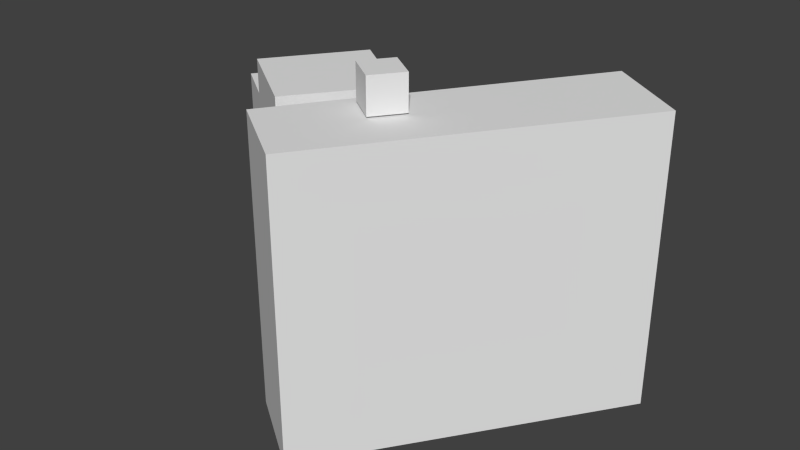 # Source: osakarumondome.blend  (saved by Blender 2.62.0; exported with 4.5.12 LTS)
import bpy
from mathutils import Matrix  # noqa: F401  (used for matrix-valued properties, if any)

bpy.ops.wm.read_factory_settings(use_empty=True)
scene = bpy.context.scene
scene.name = 'Scene'

# ---- collections
col_collection_1 = bpy.data.collections.new('Collection 1'); scene.collection.children.link(col_collection_1)

# ---- materials (node trees are filled in below, after node groups)
mat_material0 = bpy.data.materials.new('material0')
mat_material0.alpha_threshold = 0.0
mat_material0.use_transparent_shadow = False
mat_material0.roughness = 0.5
mat_material0.line_color = (0.0, 0.0, 0.0, 1.0)
mat_material1 = bpy.data.materials.new('material1')
mat_material1.alpha_threshold = 0.0
mat_material1.use_transparent_shadow = False
mat_material1.roughness = 0.5
mat_material1.line_color = (0.0, 0.0, 0.0, 1.0)

# ---- material node trees

# ---- world
world_world = bpy.data.worlds.new('World'); scene.world = world_world
world_world.color = (0.05088, 0.05088, 0.05088)
world_world.use_sun_shadow = False
world_world.sun_shadow_jitter_overblur = 0.0
world_world.cycles.sampling_method = 'MANUAL'
world_world.cycles.sample_map_resolution = 256

# ---- meshes
me_geometry0 = bpy.data.meshes.new('geometry0')
me_geometry0.from_pydata([(7.984, 11.18, 0.0), (13.81, 7.014, 0.0), (5.826, -4.162, 0.0), (0.0, 0.0, 0.0), (0.0, 0.0, 33.31), (5.826, -4.162, 33.31), (13.81, 7.014, 33.31), (7.984, 11.18, 33.31), (27.22, -3.881, 37.8), (31.09, -6.658, 37.8), (28.46, -10.32, 37.8), (24.59, -7.541, 37.8), (24.59, -7.541, 42.3), (28.46, -10.32, 42.3), (31.09, -6.658, 42.3), (27.22, -3.881, 42.3), (27.08, -23.32, 3e-06), (16.95, -16.33, 3e-06), (25.1, -4.082, 3e-06), (23.08, -2.813, 3e-06), (16.55, -11.74, 3e-06), (5.826, -4.162, 3e-06), (13.81, 7.014, 3e-06), (26.47, -2.185, 3e-06), (41.14, 19.66, 3e-06), (51.8, 12.24, 3e-06), (51.8, 12.24, 37.57), (41.14, 19.66, 37.57), (26.47, -2.185, 37.57), (13.81, 7.014, 37.57), (5.826, -4.162, 37.57), (16.55, -11.74, 37.57), (23.08, -2.813, 37.57), (25.1, -4.082, 37.57), (16.95, -16.33, 37.57), (27.08, -23.32, 37.57)], [], [(0, 1, 2), (0, 2, 3), (4, 5, 6), (4, 6, 7), (8, 9, 10), (8, 10, 11), (12, 13, 14), (12, 14, 15), (11, 10, 13), (11, 13, 12), (10, 9, 14), (10, 14, 13), (9, 8, 15), (9, 15, 14), (8, 11, 12), (8, 12, 15), (16, 17, 18), (19, 20, 21), (22, 18, 19), (19, 21, 22), (23, 24, 25), (25, 16, 18), (18, 22, 23), (23, 25, 18), (26, 27, 28), (28, 29, 30), (30, 31, 32), (33, 34, 35), (35, 26, 28), (28, 32, 33), (33, 35, 28), (28, 30, 32), (24, 23, 28), (24, 28, 27), (23, 22, 29), (23, 29, 28), (22, 21, 30), (22, 30, 29), (19, 18, 33), (19, 33, 32), (18, 17, 34), (18, 34, 33), (16, 25, 26), (16, 26, 35), (3, 2, 5), (3, 5, 4), (2, 1, 6), (2, 6, 5), (1, 0, 7), (1, 7, 6), (0, 3, 4), (0, 4, 7), (25, 24, 27), (25, 27, 26), (21, 20, 31), (21, 31, 30), (20, 19, 32), (20, 32, 31), (17, 16, 35), (17, 35, 34)])
me_geometry0.polygons.foreach_set('material_index', [0, 0, 0, 0, 0, 0, 0, 0, 0, 0, 0, 0, 0, 0, 0, 0, 0, 0, 0, 0, 0, 0, 0, 0, 0, 0, 0, 0, 0, 0, 0, 0, 0, 0, 0, 0, 0, 0, 0, 0, 0, 0, 0, 0, 1, 1, 1, 1, 1, 1, 1, 1, 1, 1, 1, 1, 1, 1, 1, 1])
_uv = me_geometry0.uv_layers.new(name='geometry0-texcoord')
_uv.uv.foreach_set('vector', [0.5139, 0.9897, 0.511, 0.9268, 0.3904, 0.9322, 0.5139, 0.9897, 0.3904, 0.9322, 0.3933, 0.9951, 0.5212, 0.997, 0.5184, 0.9342, 0.639, 0.9288, 0.5212, 0.997, 0.639, 0.9288, 0.6418, 0.9916, 0.6887, 0.9956, 0.6868, 0.9537, 0.6472, 0.9556, 0.6887, 0.9956, 0.6472, 0.9556, 0.6492, 0.9974, 0.696, 0.9974, 0.6941, 0.9556, 0.7336, 0.9537, 0.696, 0.9974, 0.7336, 0.9537, 0.7356, 0.9956, 0.3902, 0.8855, 0.4321, 0.8855, 0.4321, 0.925, 0.3902, 0.8855, 0.4321, 0.925, 0.3902, 0.925, 0.9304, 0.9578, 0.97, 0.9578, 0.97, 0.9973, 0.9304, 0.9578, 0.97, 0.9973, 0.9304, 0.9973, 0.4381, 0.8826, 0.4799, 0.8826, 0.4799, 0.9221, 0.4381, 0.8826, 0.4799, 0.9221, 0.4381, 0.9221, 0.4861, 0.8806, 0.5257, 0.8806, 0.5257, 0.9201, 0.4861, 0.8806, 0.5257, 0.9201, 0.4861, 0.9201, 0.3762, 0.5519, 0.3685, 0.6598, 0.4973, 0.6712, 0.4949, 0.692, 0.3977, 0.6877, 0.3908, 0.8029, 0.5113, 0.8096, 0.4973, 0.6712, 0.4949, 0.692, 0.4949, 0.692, 0.3908, 0.8029, 0.5113, 0.8096, 0.5178, 0.6722, 0.7482, 0.6917, 0.756, 0.5777, 0.756, 0.5777, 0.3762, 0.5519, 0.4973, 0.6712, 0.4973, 0.6712, 0.5113, 0.8096, 0.5178, 0.6722, 0.5178, 0.6722, 0.756, 0.5777, 0.4973, 0.6712, 0.3901, 0.2499, 0.3823, 0.3638, 0.1519, 0.3444, 0.1519, 0.3444, 0.1454, 0.4818, 0.02491, 0.4751, 0.02491, 0.4751, 0.03183, 0.3599, 0.129, 0.3642, 0.1314, 0.3433, 0.002573, 0.3319, 0.0103, 0.224, 0.0103, 0.224, 0.3901, 0.2499, 0.1519, 0.3444, 0.1519, 0.3444, 0.129, 0.3642, 0.1314, 0.3433, 0.1314, 0.3433, 0.0103, 0.224, 0.1519, 0.3444, 0.1519, 0.3444, 0.02491, 0.4751, 0.129, 0.3642, 0.3961, 0.2167, 0.6273, 0.2167, 0.6273, 0.5469, 0.3961, 0.2167, 0.6273, 0.5469, 0.3961, 0.5469, 0.7564, 0.6669, 0.894, 0.6669, 0.894, 0.9971, 0.7564, 0.6669, 0.894, 0.9971, 0.7564, 0.9971, 0.7697, 0.33, 0.8904, 0.33, 0.8904, 0.6602, 0.7697, 0.33, 0.8904, 0.6602, 0.7697, 0.6602, 0.9026, 0.6669, 0.9236, 0.6669, 0.9236, 0.9971, 0.9026, 0.6669, 0.9236, 0.9971, 0.9026, 0.9971, 0.6336, 0.2333, 0.7629, 0.2333, 0.7629, 0.5635, 0.6336, 0.2333, 0.7629, 0.5635, 0.6336, 0.5635, 0.003017, 0.6669, 0.3837, 0.6669, 0.3837, 0.9971, 0.003017, 0.6669, 0.3837, 0.9971, 0.003017, 0.9971, 0.7195, 0.4084, 0.7824, 0.4084, 0.7824, 0.9939, 0.7195, 0.4084, 0.7824, 0.9939, 0.7195, 0.9939, 0.592, 0.4084, 0.7127, 0.4084, 0.7127, 0.9939, 0.592, 0.4084, 0.7127, 0.9939, 0.592, 0.9939, 0.7888, 0.4084, 0.8518, 0.4084, 0.8518, 0.9939, 0.7888, 0.4084, 0.8518, 0.9939, 0.7888, 0.9939, 0.4641, 0.4084, 0.5848, 0.4084, 0.5848, 0.9939, 0.4641, 0.4084, 0.5848, 0.9939, 0.4641, 0.9939, 0.1245, 0.3338, 0.2387, 0.3338, 0.2387, 0.9943, 0.1245, 0.3338, 0.2387, 0.9943, 0.1245, 0.9943, 0.002842, 0.3338, 0.1183, 0.3338, 0.1183, 0.9943, 0.002842, 0.3338, 0.1183, 0.9943, 0.002842, 0.9943, 0.3596, 0.3338, 0.4568, 0.3338, 0.4568, 0.9943, 0.3596, 0.3338, 0.4568, 0.9943, 0.3596, 0.9943, 0.2447, 0.3338, 0.3529, 0.3338, 0.3529, 0.9943, 0.2447, 0.3338, 0.3529, 0.9943, 0.2447, 0.9943])
me_geometry0.materials.append(mat_material0)
me_geometry0.materials.append(mat_material1)
me_geometry0.use_remesh_preserve_volume = False
me_geometry0.use_remesh_preserve_attributes = False
me_geometry0.use_mirror_vertex_groups = False
me_geometry0.update()

# ---- objects
ob_untitled = bpy.data.objects.new('Untitled', me_geometry0)

# ---- transforms, parenting, visibility, modifiers, constraints
ob_untitled.location = (0.0, 0.0, -8.479)
ob_untitled.lineart.crease_threshold = 0.0

# ---- collection membership
col_collection_1.objects.link(ob_untitled)

# ---- scene / render settings (as saved in the file)
scene.frame_start = 1; scene.frame_end = 250; scene.frame_set(1)
scene.render.engine = 'BLENDER_EEVEE_NEXT'
scene.render.image_settings.color_mode = 'RGB'
scene.render.image_settings.compression = 90
scene.render.resolution_percentage = 50
scene.render.dither_intensity = 0.0
scene.render.bake_margin = 2
scene.render.bake_bias = 0.0
scene.cycles.use_denoising = False
scene.cycles.samples = 10
scene.cycles.sampling_pattern = 'TABULATED_SOBOL'
scene.cycles.light_sampling_threshold = 0.0
scene.cycles.use_adaptive_sampling = False
scene.cycles.use_light_tree = False
scene.cycles.blur_glossy = 0.0
scene.cycles.volume_bounces = 1
scene.cycles.pixel_filter_type = 'GAUSSIAN'
scene.cycles.sample_clamp_indirect = 0.0
scene.view_settings.view_transform = 'Standard'
scene.unit_settings.scale_length = 0.01
bpy.context.view_layer.update()

# ---- added for rendering (the .blend has no active camera and no usable light): camera, sun
cam_auto = bpy.data.cameras.new('AutoCamera')
cam_auto.lens = 50.0
cam_auto.sensor_width = 36.0
cam_auto.clip_end = 1290.84
ob_auto_camera = bpy.data.objects.new('AutoCamera', cam_auto)
scene.collection.objects.link(ob_auto_camera)
ob_auto_camera.location = (99.4542, -90.0954, 71.5113)
ob_auto_camera.rotation_euler = (1.09748, -7.21219e-08, 0.694738)
scene.camera = ob_auto_camera
light_auto_sun = bpy.data.lights.new('AutoSun', 'SUN')
light_auto_sun.energy = 3.0
light_auto_sun.angle = 0.0523599
ob_auto_sun = bpy.data.objects.new('AutoSun', light_auto_sun)
scene.collection.objects.link(ob_auto_sun)
ob_auto_sun.rotation_euler = (0.872665, 0.174533, 0.523599)
bpy.context.view_layer.update()
